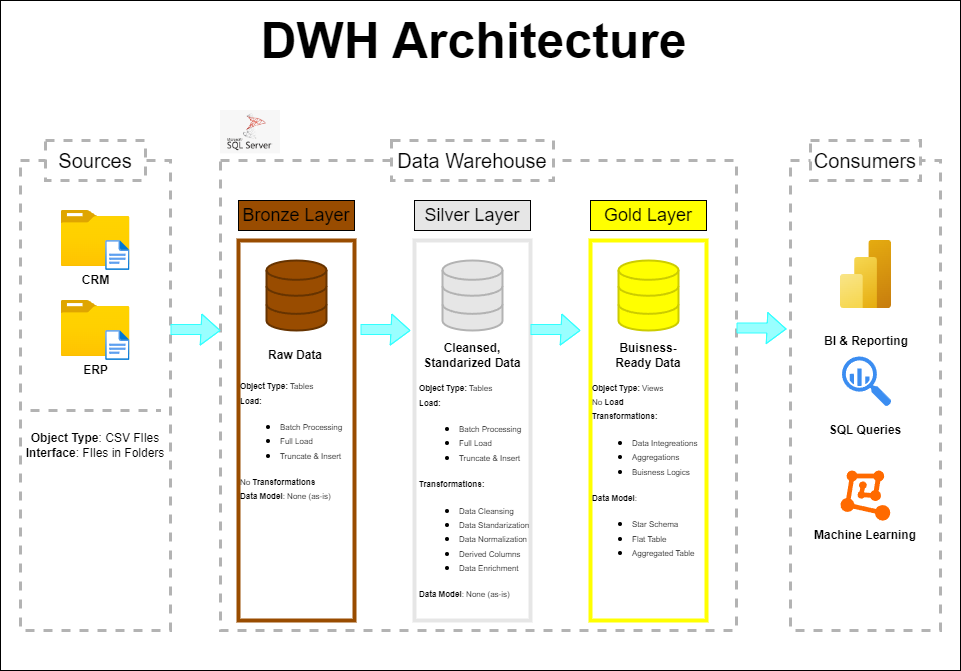

The diagram above was exported from draw.io. Its source (the exported page's mxGraphModel, read from the mxfile embedded in the PNG):
<mxGraphModel dx="1434" dy="836" grid="1" gridSize="10" guides="1" tooltips="1" connect="1" arrows="1" fold="1" page="1" pageScale="1" pageWidth="827" pageHeight="1169" math="0" shadow="0">
  <root>
    <mxCell id="0" />
    <mxCell id="1" parent="0" />
    <mxCell id="8L_n5gBuFFcwKeOMmM2q-1" value="" style="rounded=0;whiteSpace=wrap;html=1;" vertex="1" parent="1">
      <mxGeometry x="60" y="70" width="960" height="670" as="geometry" />
    </mxCell>
    <mxCell id="3BylUWUplO-gPu4zZEXG-1" value="" style="rounded=0;whiteSpace=wrap;html=1;fillColor=none;dashed=1;strokeColor=#B3B3B3;strokeWidth=3;" parent="1" vertex="1">
      <mxGeometry x="80" y="230" width="150" height="470" as="geometry" />
    </mxCell>
    <mxCell id="3BylUWUplO-gPu4zZEXG-2" value="&lt;font style=&quot;font-size: 20px;&quot;&gt;Sources&lt;/font&gt;" style="rounded=0;whiteSpace=wrap;html=1;dashed=1;strokeWidth=3;strokeColor=#B3B3B3;" parent="1" vertex="1">
      <mxGeometry x="105" y="210" width="100" height="40" as="geometry" />
    </mxCell>
    <mxCell id="3BylUWUplO-gPu4zZEXG-3" value="" style="rounded=0;whiteSpace=wrap;html=1;fillColor=none;dashed=1;strokeColor=#B3B3B3;strokeWidth=3;" parent="1" vertex="1">
      <mxGeometry x="280" y="230" width="516" height="470" as="geometry" />
    </mxCell>
    <mxCell id="3BylUWUplO-gPu4zZEXG-4" value="&lt;font style=&quot;font-size: 20px;&quot;&gt;Data Warehouse&lt;/font&gt;" style="rounded=0;whiteSpace=wrap;html=1;dashed=1;strokeWidth=3;strokeColor=#B3B3B3;" parent="1" vertex="1">
      <mxGeometry x="451" y="210" width="162" height="40" as="geometry" />
    </mxCell>
    <mxCell id="3BylUWUplO-gPu4zZEXG-5" value="" style="rounded=0;whiteSpace=wrap;html=1;fillColor=none;dashed=1;strokeColor=#B3B3B3;strokeWidth=3;" parent="1" vertex="1">
      <mxGeometry x="850" y="230" width="150" height="470" as="geometry" />
    </mxCell>
    <mxCell id="3BylUWUplO-gPu4zZEXG-6" value="&lt;font style=&quot;font-size: 20px;&quot;&gt;Consumers&lt;/font&gt;" style="rounded=0;whiteSpace=wrap;html=1;strokeWidth=3;dashed=1;strokeColor=#B3B3B3;" parent="1" vertex="1">
      <mxGeometry x="870" y="210" width="110" height="40" as="geometry" />
    </mxCell>
    <mxCell id="3BylUWUplO-gPu4zZEXG-7" value="&lt;font style=&quot;font-size: 18px;&quot;&gt;Bronze Layer&lt;/font&gt;" style="rounded=0;whiteSpace=wrap;html=1;fillColor=#994C00;" parent="1" vertex="1">
      <mxGeometry x="298" y="270" width="116" height="30" as="geometry" />
    </mxCell>
    <mxCell id="3BylUWUplO-gPu4zZEXG-8" value="" style="rounded=0;whiteSpace=wrap;html=1;fillColor=none;strokeColor=#994C00;strokeWidth=4;" parent="1" vertex="1">
      <mxGeometry x="298" y="310" width="116" height="380" as="geometry" />
    </mxCell>
    <mxCell id="3BylUWUplO-gPu4zZEXG-9" value="&lt;font style=&quot;font-size: 18px;&quot;&gt;Silver Layer&lt;/font&gt;" style="rounded=0;whiteSpace=wrap;html=1;fillColor=#E6E6E6;" parent="1" vertex="1">
      <mxGeometry x="474" y="270" width="116" height="30" as="geometry" />
    </mxCell>
    <mxCell id="3BylUWUplO-gPu4zZEXG-10" value="" style="rounded=0;whiteSpace=wrap;html=1;fillColor=none;strokeColor=#E6E6E6;strokeWidth=4;" parent="1" vertex="1">
      <mxGeometry x="474" y="310" width="116" height="380" as="geometry" />
    </mxCell>
    <mxCell id="3BylUWUplO-gPu4zZEXG-11" value="&lt;font style=&quot;font-size: 18px;&quot;&gt;Gold Layer&lt;/font&gt;" style="rounded=0;whiteSpace=wrap;html=1;fillColor=#FFFF00;" parent="1" vertex="1">
      <mxGeometry x="650" y="270" width="116" height="30" as="geometry" />
    </mxCell>
    <mxCell id="3BylUWUplO-gPu4zZEXG-12" value="" style="rounded=0;whiteSpace=wrap;html=1;fillColor=none;strokeColor=#FFFF00;strokeWidth=4;" parent="1" vertex="1">
      <mxGeometry x="650" y="310" width="116" height="380" as="geometry" />
    </mxCell>
    <mxCell id="3BylUWUplO-gPu4zZEXG-14" value="&lt;b&gt;CRM&lt;/b&gt;" style="image;aspect=fixed;html=1;points=[];align=center;fontSize=12;image=img/lib/azure2/general/Folder_Blank.svg;" parent="1" vertex="1">
      <mxGeometry x="120.5" y="280" width="69" height="56.00000000000001" as="geometry" />
    </mxCell>
    <mxCell id="3BylUWUplO-gPu4zZEXG-15" value="" style="image;aspect=fixed;html=1;points=[];align=center;fontSize=12;image=img/lib/azure2/general/File.svg;" parent="1" vertex="1">
      <mxGeometry x="165.15" y="310" width="24.35" height="30" as="geometry" />
    </mxCell>
    <mxCell id="3BylUWUplO-gPu4zZEXG-18" value="&lt;b&gt;ERP&lt;/b&gt;" style="image;aspect=fixed;html=1;points=[];align=center;fontSize=12;image=img/lib/azure2/general/Folder_Blank.svg;" parent="1" vertex="1">
      <mxGeometry x="120.5" y="370" width="69" height="56.00000000000001" as="geometry" />
    </mxCell>
    <mxCell id="3BylUWUplO-gPu4zZEXG-19" value="" style="image;aspect=fixed;html=1;points=[];align=center;fontSize=12;image=img/lib/azure2/general/File.svg;" parent="1" vertex="1">
      <mxGeometry x="165.15" y="400" width="24.35" height="30" as="geometry" />
    </mxCell>
    <mxCell id="3BylUWUplO-gPu4zZEXG-21" value="&lt;b&gt;Object Type&lt;/b&gt;: CSV FIles&lt;div&gt;&lt;b&gt;Interface&lt;/b&gt;: FIles in Folders&lt;/div&gt;" style="text;html=1;align=center;verticalAlign=middle;whiteSpace=wrap;rounded=0;" parent="1" vertex="1">
      <mxGeometry x="80" y="500" width="150" height="30" as="geometry" />
    </mxCell>
    <mxCell id="3BylUWUplO-gPu4zZEXG-22" value="" style="endArrow=none;html=1;rounded=0;strokeWidth=3;dashed=1;strokeColor=#B3B3B3;" parent="1" edge="1">
      <mxGeometry width="50" height="50" relative="1" as="geometry">
        <mxPoint x="90" y="480" as="sourcePoint" />
        <mxPoint x="220" y="480" as="targetPoint" />
      </mxGeometry>
    </mxCell>
    <mxCell id="3BylUWUplO-gPu4zZEXG-23" value="" style="html=1;verticalLabelPosition=bottom;align=center;labelBackgroundColor=#ffffff;verticalAlign=top;strokeWidth=2;strokeColor=#663300;shadow=0;dashed=0;shape=mxgraph.ios7.icons.data;fillColor=#994C00;" parent="1" vertex="1">
      <mxGeometry x="326" y="330" width="60" height="70" as="geometry" />
    </mxCell>
    <mxCell id="3BylUWUplO-gPu4zZEXG-24" value="" style="html=1;verticalLabelPosition=bottom;align=center;labelBackgroundColor=#ffffff;verticalAlign=top;strokeWidth=2;strokeColor=#B3B3B3;shadow=0;dashed=0;shape=mxgraph.ios7.icons.data;fillColor=#E6E6E6;" parent="1" vertex="1">
      <mxGeometry x="502" y="330" width="60" height="70" as="geometry" />
    </mxCell>
    <mxCell id="3BylUWUplO-gPu4zZEXG-25" value="" style="html=1;verticalLabelPosition=bottom;align=center;labelBackgroundColor=#ffffff;verticalAlign=top;strokeWidth=2;strokeColor=#CCCC00;shadow=0;dashed=0;shape=mxgraph.ios7.icons.data;fillColor=#FFFF00;" parent="1" vertex="1">
      <mxGeometry x="678" y="330" width="60" height="70" as="geometry" />
    </mxCell>
    <mxCell id="3BylUWUplO-gPu4zZEXG-28" value="" style="shape=flexArrow;endArrow=classic;html=1;rounded=0;fillColor=#99FFFF;strokeColor=#33FFFF;" parent="1" edge="1">
      <mxGeometry width="50" height="50" relative="1" as="geometry">
        <mxPoint x="420" y="399" as="sourcePoint" />
        <mxPoint x="470" y="400" as="targetPoint" />
        <Array as="points">
          <mxPoint x="450" y="399" />
        </Array>
      </mxGeometry>
    </mxCell>
    <mxCell id="3BylUWUplO-gPu4zZEXG-31" value="" style="shape=flexArrow;endArrow=classic;html=1;rounded=0;fillColor=#99FFFF;strokeColor=#33FFFF;" parent="1" edge="1">
      <mxGeometry width="50" height="50" relative="1" as="geometry">
        <mxPoint x="230" y="399" as="sourcePoint" />
        <mxPoint x="280" y="400" as="targetPoint" />
        <Array as="points">
          <mxPoint x="260" y="399" />
        </Array>
      </mxGeometry>
    </mxCell>
    <mxCell id="3BylUWUplO-gPu4zZEXG-32" value="" style="shape=flexArrow;endArrow=classic;html=1;rounded=0;fillColor=#99FFFF;strokeColor=#33FFFF;" parent="1" edge="1">
      <mxGeometry width="50" height="50" relative="1" as="geometry">
        <mxPoint x="590" y="399" as="sourcePoint" />
        <mxPoint x="640" y="400" as="targetPoint" />
        <Array as="points">
          <mxPoint x="620" y="399" />
        </Array>
      </mxGeometry>
    </mxCell>
    <mxCell id="3BylUWUplO-gPu4zZEXG-33" value="" style="shape=flexArrow;endArrow=classic;html=1;rounded=0;fillColor=#99FFFF;strokeColor=#33FFFF;" parent="1" edge="1">
      <mxGeometry width="50" height="50" relative="1" as="geometry">
        <mxPoint x="796" y="397.5" as="sourcePoint" />
        <mxPoint x="846" y="398.5" as="targetPoint" />
        <Array as="points">
          <mxPoint x="826" y="397.5" />
        </Array>
      </mxGeometry>
    </mxCell>
    <mxCell id="3BylUWUplO-gPu4zZEXG-34" value="&lt;b&gt;Raw Data&lt;/b&gt;" style="text;html=1;align=center;verticalAlign=middle;whiteSpace=wrap;rounded=0;" parent="1" vertex="1">
      <mxGeometry x="310" y="410" width="90" height="30" as="geometry" />
    </mxCell>
    <mxCell id="3BylUWUplO-gPu4zZEXG-35" value="&lt;b&gt;Cleansed, Standarized Data&lt;/b&gt;" style="text;html=1;align=center;verticalAlign=middle;whiteSpace=wrap;rounded=0;" parent="1" vertex="1">
      <mxGeometry x="477" y="410" width="110" height="30" as="geometry" />
    </mxCell>
    <mxCell id="3BylUWUplO-gPu4zZEXG-36" value="&lt;b&gt;Buisness-Ready Data&lt;/b&gt;" style="text;html=1;align=center;verticalAlign=middle;whiteSpace=wrap;rounded=0;" parent="1" vertex="1">
      <mxGeometry x="663" y="410" width="90" height="30" as="geometry" />
    </mxCell>
    <mxCell id="3BylUWUplO-gPu4zZEXG-37" value="&lt;font style=&quot;font-size: 8px;&quot;&gt;&lt;b style=&quot;&quot;&gt;Object Type: &lt;/b&gt;Tables&lt;/font&gt;&lt;div&gt;&lt;span style=&quot;font-size: 8px; background-color: transparent; color: light-dark(rgb(0, 0, 0), rgb(255, 255, 255));&quot;&gt;&lt;b&gt;Load:&lt;/b&gt;&lt;/span&gt;&lt;/div&gt;&lt;div&gt;&lt;ul&gt;&lt;li style=&quot;&quot;&gt;&lt;font style=&quot;font-size: 8px;&quot;&gt;Batch Processing&lt;/font&gt;&lt;/li&gt;&lt;li style=&quot;&quot;&gt;&lt;font style=&quot;font-size: 8px;&quot;&gt;Full Load&lt;/font&gt;&lt;/li&gt;&lt;li style=&quot;&quot;&gt;&lt;font style=&quot;font-size: 8px;&quot;&gt;Truncate &amp;amp; Insert&lt;/font&gt;&lt;/li&gt;&lt;/ul&gt;&lt;div&gt;&lt;font style=&quot;font-size: 8px;&quot;&gt;No &lt;b&gt;Transformations&lt;/b&gt;&lt;/font&gt;&lt;/div&gt;&lt;/div&gt;&lt;div&gt;&lt;font style=&quot;font-size: 8px;&quot;&gt;&lt;b&gt;Data Model&lt;/b&gt;: None (as-is)&lt;/font&gt;&lt;/div&gt;" style="text;html=1;align=left;verticalAlign=middle;whiteSpace=wrap;rounded=0;" parent="1" vertex="1">
      <mxGeometry x="298" y="440" width="114" height="140" as="geometry" />
    </mxCell>
    <mxCell id="3BylUWUplO-gPu4zZEXG-38" value="&lt;font style=&quot;font-size: 8px;&quot;&gt;&lt;b style=&quot;&quot;&gt;Object Type: &lt;/b&gt;Tables&lt;/font&gt;&lt;div&gt;&lt;span style=&quot;font-size: 8px; background-color: transparent; color: light-dark(rgb(0, 0, 0), rgb(255, 255, 255));&quot;&gt;&lt;b&gt;Load:&lt;/b&gt;&lt;/span&gt;&lt;/div&gt;&lt;div&gt;&lt;ul&gt;&lt;li style=&quot;&quot;&gt;&lt;font style=&quot;font-size: 8px;&quot;&gt;Batch Processing&lt;/font&gt;&lt;/li&gt;&lt;li style=&quot;&quot;&gt;&lt;font style=&quot;font-size: 8px;&quot;&gt;Full Load&lt;/font&gt;&lt;/li&gt;&lt;li style=&quot;&quot;&gt;&lt;font style=&quot;font-size: 8px;&quot;&gt;Truncate &amp;amp; Insert&lt;/font&gt;&lt;/li&gt;&lt;/ul&gt;&lt;div&gt;&lt;font style=&quot;font-size: 8px;&quot;&gt;&lt;b&gt;Transformations:&lt;/b&gt;&lt;/font&gt;&lt;/div&gt;&lt;/div&gt;&lt;div&gt;&lt;ul&gt;&lt;li&gt;&lt;font style=&quot;font-size: 8px;&quot;&gt;Data Cleansing&lt;/font&gt;&lt;/li&gt;&lt;li&gt;&lt;font style=&quot;font-size: 8px;&quot;&gt;Data Standarization&lt;/font&gt;&lt;/li&gt;&lt;li&gt;&lt;font style=&quot;font-size: 8px;&quot;&gt;Data Normalization&lt;/font&gt;&lt;/li&gt;&lt;li&gt;&lt;font style=&quot;font-size: 8px;&quot;&gt;Derived Columns&lt;/font&gt;&lt;/li&gt;&lt;li&gt;&lt;font style=&quot;font-size: 8px;&quot;&gt;Data Enrichment&lt;/font&gt;&lt;/li&gt;&lt;/ul&gt;&lt;/div&gt;&lt;div&gt;&lt;font style=&quot;font-size: 8px;&quot;&gt;&lt;b&gt;Data Model&lt;/b&gt;: None (as-is)&lt;/font&gt;&lt;/div&gt;" style="text;html=1;align=left;verticalAlign=middle;whiteSpace=wrap;rounded=0;" parent="1" vertex="1">
      <mxGeometry x="477" y="470" width="113" height="180" as="geometry" />
    </mxCell>
    <mxCell id="3BylUWUplO-gPu4zZEXG-39" value="&lt;font style=&quot;font-size: 8px;&quot;&gt;&lt;b style=&quot;&quot;&gt;Object Type: &lt;/b&gt;Views&lt;/font&gt;&lt;div&gt;&lt;span style=&quot;font-size: 8px; background-color: transparent; color: light-dark(rgb(0, 0, 0), rgb(255, 255, 255));&quot;&gt;No &lt;b&gt;Load&lt;/b&gt;&lt;/span&gt;&lt;/div&gt;&lt;div&gt;&lt;div&gt;&lt;font style=&quot;font-size: 8px;&quot;&gt;&lt;b&gt;Transformations:&lt;/b&gt;&lt;/font&gt;&lt;/div&gt;&lt;/div&gt;&lt;div&gt;&lt;ul&gt;&lt;li&gt;&lt;font style=&quot;font-size: 8px;&quot;&gt;Data Integreations&lt;/font&gt;&lt;/li&gt;&lt;li&gt;&lt;font style=&quot;font-size: 8px;&quot;&gt;Aggregations&lt;/font&gt;&lt;/li&gt;&lt;li&gt;&lt;font style=&quot;font-size: 8px;&quot;&gt;Buisness Logics&lt;/font&gt;&lt;/li&gt;&lt;/ul&gt;&lt;/div&gt;&lt;div&gt;&lt;font style=&quot;font-size: 8px;&quot;&gt;&lt;b&gt;Data Model&lt;/b&gt;:&amp;nbsp;&lt;/font&gt;&lt;/div&gt;&lt;div&gt;&lt;ul&gt;&lt;li&gt;&lt;font style=&quot;font-size: 8px;&quot;&gt;Star Schema&lt;/font&gt;&lt;/li&gt;&lt;li&gt;&lt;font style=&quot;font-size: 8px;&quot;&gt;Flat Table&lt;/font&gt;&lt;/li&gt;&lt;li&gt;&lt;font style=&quot;font-size: 8px;&quot;&gt;Aggregated Table&lt;/font&gt;&lt;/li&gt;&lt;/ul&gt;&lt;/div&gt;" style="text;html=1;align=left;verticalAlign=middle;whiteSpace=wrap;rounded=0;" parent="1" vertex="1">
      <mxGeometry x="650" y="440" width="114" height="210" as="geometry" />
    </mxCell>
    <mxCell id="3BylUWUplO-gPu4zZEXG-40" value="" style="image;aspect=fixed;html=1;points=[];align=center;fontSize=12;image=img/lib/azure2/analytics/Power_BI_Embedded.svg;" parent="1" vertex="1">
      <mxGeometry x="900" y="310" width="51" height="68" as="geometry" />
    </mxCell>
    <mxCell id="3BylUWUplO-gPu4zZEXG-41" value="&lt;b&gt;BI &amp;amp; Reporting&lt;/b&gt;" style="text;html=1;align=center;verticalAlign=middle;whiteSpace=wrap;rounded=0;" parent="1" vertex="1">
      <mxGeometry x="850.5" y="396" width="150" height="30" as="geometry" />
    </mxCell>
    <mxCell id="3BylUWUplO-gPu4zZEXG-42" value="" style="points=[];aspect=fixed;html=1;align=center;shadow=0;dashed=0;fillColor=#FF6A00;strokeColor=none;shape=mxgraph.alibaba_cloud.machine_learning;" parent="1" vertex="1">
      <mxGeometry x="900" y="540" width="49.8" height="50.099999999999994" as="geometry" />
    </mxCell>
    <mxCell id="3BylUWUplO-gPu4zZEXG-43" value="&lt;b&gt;Machine Learning&lt;/b&gt;" style="text;html=1;align=center;verticalAlign=middle;whiteSpace=wrap;rounded=0;" parent="1" vertex="1">
      <mxGeometry x="849.9" y="590.1" width="150" height="30" as="geometry" />
    </mxCell>
    <mxCell id="3BylUWUplO-gPu4zZEXG-44" value="" style="sketch=0;html=1;aspect=fixed;strokeColor=none;shadow=0;fillColor=#3B8DF1;verticalAlign=top;labelPosition=center;verticalLabelPosition=bottom;shape=mxgraph.gcp2.big_query" parent="1" vertex="1">
      <mxGeometry x="901.5" y="426" width="49.5" height="50" as="geometry" />
    </mxCell>
    <mxCell id="3BylUWUplO-gPu4zZEXG-45" value="&lt;b&gt;SQL Queries&lt;/b&gt;" style="text;html=1;align=center;verticalAlign=middle;whiteSpace=wrap;rounded=0;" parent="1" vertex="1">
      <mxGeometry x="849.9" y="485" width="150" height="30" as="geometry" />
    </mxCell>
    <mxCell id="3BylUWUplO-gPu4zZEXG-46" value="" style="shape=image;verticalLabelPosition=bottom;labelBackgroundColor=default;verticalAlign=top;aspect=fixed;imageAspect=0;image=data:image/png,(base64 omitted: 33584 chars);" parent="1" vertex="1">
      <mxGeometry x="280" y="180" width="60" height="43.34" as="geometry" />
    </mxCell>
    <mxCell id="f739JtiU8967UoqXVAPJ-1" value="&lt;font&gt;DWH Architecture&lt;/font&gt;" style="text;html=1;align=center;verticalAlign=middle;whiteSpace=wrap;rounded=0;fontSize=50;fontStyle=1" parent="1" vertex="1">
      <mxGeometry x="171" y="70" width="725" height="80" as="geometry" />
    </mxCell>
  </root>
</mxGraphModel>